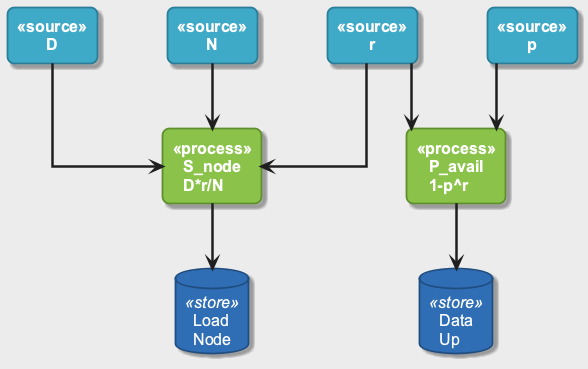

The diagram above was rendered by PlantUML. Its source (embedded in the PNG):
@startuml
!include ../_template_styles.puml
!include _week2_visual_style.puml

top to bottom direction
skinparam nodesep 70
skinparam ranksep 65

rectangle "D" as D <<source>>
rectangle "N" as N <<source>>
rectangle "r" as R <<source>>
rectangle "p" as P <<source>>

rectangle "S_node\nD*r/N" as F1 <<process>>
rectangle "P_avail\n1-p^r" as F2 <<process>>

database "Load\nNode" as O1 <<store>>
database "Data\nUp" as O2 <<store>>

D -down-> F1
N -down-> F1
R -down-> F1
P -down-> F2
R -down-> F2

F1 -down-> O1
F2 -down-> O2

@enduml